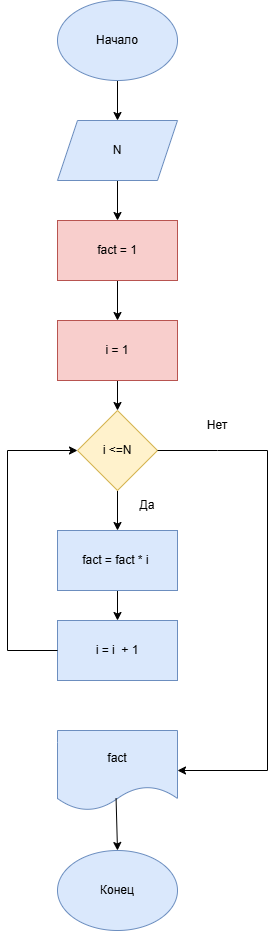

The diagram above was exported from draw.io. Its source (the exported page's mxGraphModel, read from the mxfile embedded in the PNG):
<mxGraphModel dx="934" dy="608" grid="1" gridSize="10" guides="1" tooltips="1" connect="1" arrows="1" fold="1" page="1" pageScale="1" pageWidth="827" pageHeight="1169" math="0" shadow="0">
  <root>
    <mxCell id="0" />
    <mxCell id="1" parent="0" />
    <mxCell id="r71tGuwPw4Ban-6pcAyk-3" edge="1" parent="1" source="r71tGuwPw4Ban-6pcAyk-1" style="edgeStyle=orthogonalEdgeStyle;rounded=0;orthogonalLoop=1;jettySize=auto;html=1;" target="r71tGuwPw4Ban-6pcAyk-2" value="">
      <mxGeometry relative="1" as="geometry" />
    </mxCell>
    <mxCell id="r71tGuwPw4Ban-6pcAyk-1" parent="1" style="ellipse;whiteSpace=wrap;html=1;fillColor=#dae8fc;strokeColor=#6c8ebf;" value="Начало" vertex="1">
      <mxGeometry height="80" width="120" x="340" y="30" as="geometry" />
    </mxCell>
    <mxCell id="r71tGuwPw4Ban-6pcAyk-5" edge="1" parent="1" source="r71tGuwPw4Ban-6pcAyk-2" style="edgeStyle=orthogonalEdgeStyle;rounded=0;orthogonalLoop=1;jettySize=auto;html=1;" target="r71tGuwPw4Ban-6pcAyk-4" value="">
      <mxGeometry relative="1" as="geometry" />
    </mxCell>
    <mxCell id="r71tGuwPw4Ban-6pcAyk-2" parent="1" style="shape=parallelogram;perimeter=parallelogramPerimeter;whiteSpace=wrap;html=1;fixedSize=1;fillColor=#dae8fc;strokeColor=#6c8ebf;" value="N" vertex="1">
      <mxGeometry height="60" width="120" x="340" y="150" as="geometry" />
    </mxCell>
    <mxCell id="r71tGuwPw4Ban-6pcAyk-7" edge="1" parent="1" source="r71tGuwPw4Ban-6pcAyk-4" style="edgeStyle=orthogonalEdgeStyle;rounded=0;orthogonalLoop=1;jettySize=auto;html=1;" target="r71tGuwPw4Ban-6pcAyk-6" value="">
      <mxGeometry relative="1" as="geometry" />
    </mxCell>
    <mxCell id="r71tGuwPw4Ban-6pcAyk-4" parent="1" style="whiteSpace=wrap;html=1;fillColor=#f8cecc;strokeColor=#b85450;" value="fact = 1" vertex="1">
      <mxGeometry height="60" width="120" x="340" y="250" as="geometry" />
    </mxCell>
    <mxCell id="r71tGuwPw4Ban-6pcAyk-9" edge="1" parent="1" source="r71tGuwPw4Ban-6pcAyk-6" style="edgeStyle=orthogonalEdgeStyle;rounded=0;orthogonalLoop=1;jettySize=auto;html=1;" target="r71tGuwPw4Ban-6pcAyk-8" value="">
      <mxGeometry relative="1" as="geometry" />
    </mxCell>
    <mxCell id="r71tGuwPw4Ban-6pcAyk-6" parent="1" style="whiteSpace=wrap;html=1;fillColor=#f8cecc;strokeColor=#b85450;" value="i = 1" vertex="1">
      <mxGeometry height="60" width="120" x="340" y="350" as="geometry" />
    </mxCell>
    <mxCell id="r71tGuwPw4Ban-6pcAyk-11" edge="1" parent="1" source="r71tGuwPw4Ban-6pcAyk-8" style="edgeStyle=orthogonalEdgeStyle;rounded=0;orthogonalLoop=1;jettySize=auto;html=1;" target="r71tGuwPw4Ban-6pcAyk-10" value="">
      <mxGeometry relative="1" as="geometry" />
    </mxCell>
    <mxCell id="r71tGuwPw4Ban-6pcAyk-8" parent="1" style="rhombus;whiteSpace=wrap;html=1;fillColor=#fff2cc;strokeColor=#d6b656;" value="i &amp;lt;=N" vertex="1">
      <mxGeometry height="80" width="80" x="360" y="440" as="geometry" />
    </mxCell>
    <mxCell id="r71tGuwPw4Ban-6pcAyk-15" edge="1" parent="1" source="r71tGuwPw4Ban-6pcAyk-10" style="edgeStyle=orthogonalEdgeStyle;rounded=0;orthogonalLoop=1;jettySize=auto;html=1;" target="r71tGuwPw4Ban-6pcAyk-14" value="">
      <mxGeometry relative="1" as="geometry" />
    </mxCell>
    <mxCell id="r71tGuwPw4Ban-6pcAyk-10" parent="1" style="whiteSpace=wrap;html=1;fillColor=#dae8fc;strokeColor=#6c8ebf;" value="fact = fact * i&amp;nbsp;" vertex="1">
      <mxGeometry height="60" width="120" x="340" y="560" as="geometry" />
    </mxCell>
    <mxCell id="r71tGuwPw4Ban-6pcAyk-12" parent="1" style="text;html=1;whiteSpace=wrap;strokeColor=none;fillColor=none;align=center;verticalAlign=middle;rounded=0;" value="Да" vertex="1">
      <mxGeometry height="30" width="60" x="400" y="520" as="geometry" />
    </mxCell>
    <mxCell id="r71tGuwPw4Ban-6pcAyk-14" parent="1" style="whiteSpace=wrap;html=1;fillColor=#dae8fc;strokeColor=#6c8ebf;" value="i = i&amp;nbsp; + 1" vertex="1">
      <mxGeometry height="60" width="120" x="340" y="650" as="geometry" />
    </mxCell>
    <mxCell id="r71tGuwPw4Ban-6pcAyk-16" edge="1" parent="1" style="endArrow=none;html=1;rounded=0;entryX=0;entryY=0.5;entryDx=0;entryDy=0;" target="r71tGuwPw4Ban-6pcAyk-14" value="">
      <mxGeometry height="50" relative="1" width="50" as="geometry">
        <mxPoint x="290" y="680" as="sourcePoint" />
        <mxPoint x="440" y="690" as="targetPoint" />
      </mxGeometry>
    </mxCell>
    <mxCell id="r71tGuwPw4Ban-6pcAyk-17" edge="1" parent="1" style="endArrow=none;html=1;rounded=0;" value="">
      <mxGeometry height="50" relative="1" width="50" as="geometry">
        <mxPoint x="290" y="480" as="sourcePoint" />
        <mxPoint x="290" y="680" as="targetPoint" />
      </mxGeometry>
    </mxCell>
    <mxCell id="r71tGuwPw4Ban-6pcAyk-20" edge="1" parent="1" style="endArrow=classic;html=1;rounded=0;entryX=0;entryY=0.5;entryDx=0;entryDy=0;" target="r71tGuwPw4Ban-6pcAyk-8" value="">
      <mxGeometry height="50" relative="1" width="50" as="geometry">
        <mxPoint x="290" y="480" as="sourcePoint" />
        <mxPoint x="440" y="690" as="targetPoint" />
      </mxGeometry>
    </mxCell>
    <mxCell id="r71tGuwPw4Ban-6pcAyk-21" parent="1" style="shape=document;whiteSpace=wrap;html=1;boundedLbl=1;fillColor=#dae8fc;strokeColor=#6c8ebf;" value="fact" vertex="1">
      <mxGeometry height="80" width="120" x="340" y="760" as="geometry" />
    </mxCell>
    <mxCell id="r71tGuwPw4Ban-6pcAyk-23" edge="1" parent="1" style="endArrow=none;html=1;rounded=0;" value="">
      <mxGeometry height="50" relative="1" width="50" as="geometry">
        <mxPoint x="550" y="800" as="sourcePoint" />
        <mxPoint x="550" y="480" as="targetPoint" />
      </mxGeometry>
    </mxCell>
    <mxCell id="r71tGuwPw4Ban-6pcAyk-24" edge="1" parent="1" style="endArrow=classic;html=1;rounded=0;entryX=1;entryY=0.5;entryDx=0;entryDy=0;" target="r71tGuwPw4Ban-6pcAyk-21" value="">
      <mxGeometry height="50" relative="1" width="50" as="geometry">
        <mxPoint x="550" y="800" as="sourcePoint" />
        <mxPoint x="440" y="690" as="targetPoint" />
      </mxGeometry>
    </mxCell>
    <mxCell id="r71tGuwPw4Ban-6pcAyk-25" parent="1" style="text;html=1;whiteSpace=wrap;strokeColor=none;fillColor=none;align=center;verticalAlign=middle;rounded=0;" value="Нет" vertex="1">
      <mxGeometry height="30" width="60" x="470" y="440" as="geometry" />
    </mxCell>
    <mxCell id="r71tGuwPw4Ban-6pcAyk-27" edge="1" parent="1" source="r71tGuwPw4Ban-6pcAyk-8" style="endArrow=none;html=1;rounded=0;exitX=1;exitY=0.5;exitDx=0;exitDy=0;" value="">
      <mxGeometry height="50" relative="1" width="50" as="geometry">
        <Array as="points">
          <mxPoint x="500" y="480" />
        </Array>
        <mxPoint x="390" y="740" as="sourcePoint" />
        <mxPoint x="550" y="480" as="targetPoint" />
      </mxGeometry>
    </mxCell>
    <mxCell id="r71tGuwPw4Ban-6pcAyk-28" parent="1" style="ellipse;whiteSpace=wrap;html=1;fillColor=#dae8fc;strokeColor=#6c8ebf;" value="Конец" vertex="1">
      <mxGeometry height="80" width="120" x="340" y="880" as="geometry" />
    </mxCell>
    <mxCell id="r71tGuwPw4Ban-6pcAyk-29" edge="1" parent="1" source="r71tGuwPw4Ban-6pcAyk-21" style="endArrow=classic;html=1;rounded=0;exitX=0.488;exitY=0.844;exitDx=0;exitDy=0;exitPerimeter=0;entryX=0.5;entryY=0;entryDx=0;entryDy=0;" target="r71tGuwPw4Ban-6pcAyk-28" value="">
      <mxGeometry height="50" relative="1" width="50" as="geometry">
        <mxPoint x="390" y="940" as="sourcePoint" />
        <mxPoint x="440" y="890" as="targetPoint" />
      </mxGeometry>
    </mxCell>
  </root>
</mxGraphModel>